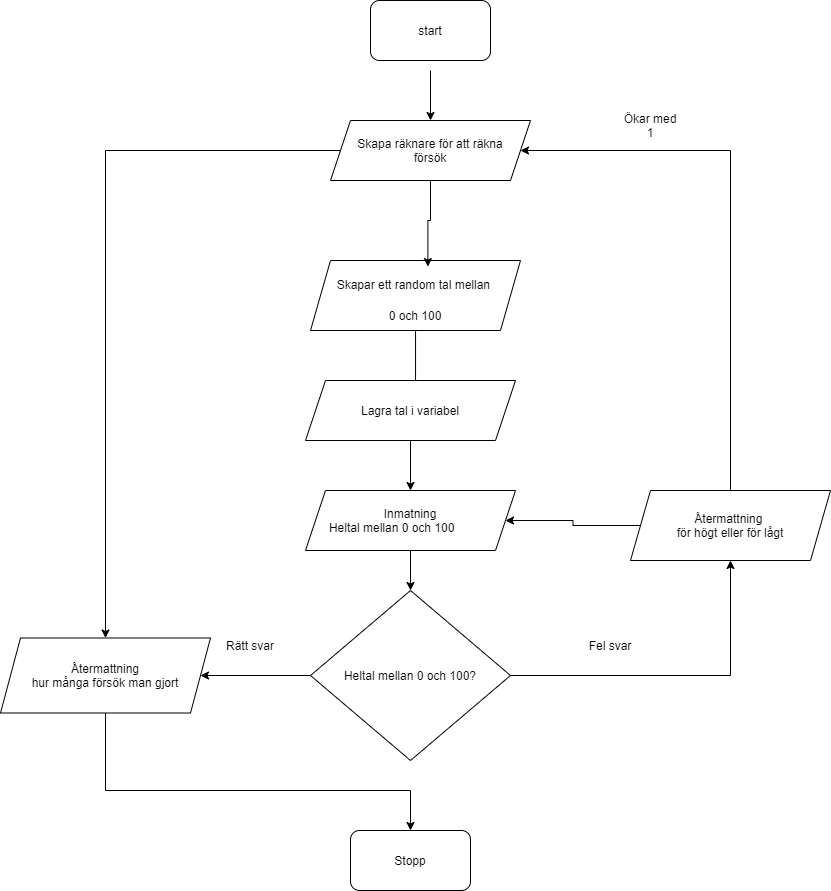

The diagram above was exported from draw.io. Its source (the exported page's mxGraphModel, read from the mxfile embedded in the PNG):
<mxGraphModel dx="1422" dy="794" grid="1" gridSize="10" guides="1" tooltips="1" connect="1" arrows="1" fold="1" page="1" pageScale="1" pageWidth="827" pageHeight="1169" math="0" shadow="0">
  <root>
    <mxCell id="WIyWlLk6GJQsqaUBKTNV-0" />
    <mxCell id="WIyWlLk6GJQsqaUBKTNV-1" parent="WIyWlLk6GJQsqaUBKTNV-0" />
    <mxCell id="5JUiOiPr8nPfjp3iMc0p-22" style="edgeStyle=orthogonalEdgeStyle;rounded=0;orthogonalLoop=1;jettySize=auto;html=1;" parent="WIyWlLk6GJQsqaUBKTNV-1" target="5JUiOiPr8nPfjp3iMc0p-42" edge="1">
      <mxGeometry relative="1" as="geometry">
        <mxPoint x="540" y="300" as="sourcePoint" />
      </mxGeometry>
    </mxCell>
    <mxCell id="5JUiOiPr8nPfjp3iMc0p-23" style="edgeStyle=orthogonalEdgeStyle;rounded=0;orthogonalLoop=1;jettySize=auto;html=1;entryX=0.524;entryY=0.167;entryDx=0;entryDy=0;entryPerimeter=0;" parent="WIyWlLk6GJQsqaUBKTNV-1" source="5JUiOiPr8nPfjp3iMc0p-24" target="5JUiOiPr8nPfjp3iMc0p-34" edge="1">
      <mxGeometry relative="1" as="geometry" />
    </mxCell>
    <mxCell id="5JUiOiPr8nPfjp3iMc0p-24" value="&lt;font style=&quot;font-size: 12px&quot;&gt;Skapar ett random tal mellan&amp;nbsp;&lt;br&gt;0 och 100&lt;br&gt;&lt;/font&gt;" style="shape=parallelogram;perimeter=parallelogramPerimeter;whiteSpace=wrap;html=1;fixedSize=1;fontSize=26;" parent="WIyWlLk6GJQsqaUBKTNV-1" vertex="1">
      <mxGeometry x="420" y="490" width="210" height="70" as="geometry" />
    </mxCell>
    <mxCell id="5JUiOiPr8nPfjp3iMc0p-25" style="edgeStyle=orthogonalEdgeStyle;rounded=0;orthogonalLoop=1;jettySize=auto;html=1;exitX=0.5;exitY=1;exitDx=0;exitDy=0;fontSize=12;" parent="WIyWlLk6GJQsqaUBKTNV-1" source="5JUiOiPr8nPfjp3iMc0p-26" target="5JUiOiPr8nPfjp3iMc0p-29" edge="1">
      <mxGeometry relative="1" as="geometry" />
    </mxCell>
    <mxCell id="5JUiOiPr8nPfjp3iMc0p-26" value="Inmatning&lt;br&gt;Heltal mellan 0 och 100&amp;nbsp; &amp;nbsp; &amp;nbsp; &amp;nbsp; &amp;nbsp; &amp;nbsp;" style="shape=parallelogram;perimeter=parallelogramPerimeter;whiteSpace=wrap;html=1;fixedSize=1;fontSize=12;" parent="WIyWlLk6GJQsqaUBKTNV-1" vertex="1">
      <mxGeometry x="415" y="720" width="210" height="60" as="geometry" />
    </mxCell>
    <mxCell id="5JUiOiPr8nPfjp3iMc0p-27" style="edgeStyle=orthogonalEdgeStyle;rounded=0;orthogonalLoop=1;jettySize=auto;html=1;fontSize=12;" parent="WIyWlLk6GJQsqaUBKTNV-1" source="5JUiOiPr8nPfjp3iMc0p-29" target="5JUiOiPr8nPfjp3iMc0p-32" edge="1">
      <mxGeometry relative="1" as="geometry">
        <mxPoint x="780" y="780" as="targetPoint" />
      </mxGeometry>
    </mxCell>
    <mxCell id="5JUiOiPr8nPfjp3iMc0p-28" style="edgeStyle=orthogonalEdgeStyle;rounded=0;orthogonalLoop=1;jettySize=auto;html=1;" parent="WIyWlLk6GJQsqaUBKTNV-1" source="5JUiOiPr8nPfjp3iMc0p-29" target="5JUiOiPr8nPfjp3iMc0p-37" edge="1">
      <mxGeometry relative="1" as="geometry" />
    </mxCell>
    <mxCell id="5JUiOiPr8nPfjp3iMc0p-29" value="Heltal mellan 0 och 100?" style="rhombus;whiteSpace=wrap;html=1;" parent="WIyWlLk6GJQsqaUBKTNV-1" vertex="1">
      <mxGeometry x="420" y="820" width="200" height="170" as="geometry" />
    </mxCell>
    <mxCell id="5JUiOiPr8nPfjp3iMc0p-30" style="edgeStyle=orthogonalEdgeStyle;rounded=0;orthogonalLoop=1;jettySize=auto;html=1;entryX=1;entryY=0.5;entryDx=0;entryDy=0;" parent="WIyWlLk6GJQsqaUBKTNV-1" source="5JUiOiPr8nPfjp3iMc0p-32" target="5JUiOiPr8nPfjp3iMc0p-42" edge="1">
      <mxGeometry relative="1" as="geometry">
        <Array as="points">
          <mxPoint x="840" y="380" />
        </Array>
      </mxGeometry>
    </mxCell>
    <mxCell id="5JUiOiPr8nPfjp3iMc0p-31" style="edgeStyle=orthogonalEdgeStyle;rounded=0;orthogonalLoop=1;jettySize=auto;html=1;entryX=1;entryY=0.5;entryDx=0;entryDy=0;" parent="WIyWlLk6GJQsqaUBKTNV-1" source="5JUiOiPr8nPfjp3iMc0p-32" target="5JUiOiPr8nPfjp3iMc0p-26" edge="1">
      <mxGeometry relative="1" as="geometry" />
    </mxCell>
    <mxCell id="5JUiOiPr8nPfjp3iMc0p-32" value="Återmattning&amp;nbsp;&lt;br&gt;för högt eller för lågt" style="shape=parallelogram;perimeter=parallelogramPerimeter;whiteSpace=wrap;html=1;fixedSize=1;" parent="WIyWlLk6GJQsqaUBKTNV-1" vertex="1">
      <mxGeometry x="740" y="720" width="200" height="70" as="geometry" />
    </mxCell>
    <mxCell id="5JUiOiPr8nPfjp3iMc0p-33" style="edgeStyle=orthogonalEdgeStyle;rounded=0;orthogonalLoop=1;jettySize=auto;html=1;entryX=0.5;entryY=0;entryDx=0;entryDy=0;" parent="WIyWlLk6GJQsqaUBKTNV-1" source="5JUiOiPr8nPfjp3iMc0p-34" target="5JUiOiPr8nPfjp3iMc0p-26" edge="1">
      <mxGeometry relative="1" as="geometry" />
    </mxCell>
    <mxCell id="5JUiOiPr8nPfjp3iMc0p-34" value="Lagra tal i variabel" style="shape=parallelogram;perimeter=parallelogramPerimeter;whiteSpace=wrap;html=1;fixedSize=1;fontSize=12;" parent="WIyWlLk6GJQsqaUBKTNV-1" vertex="1">
      <mxGeometry x="415" y="610" width="210" height="60" as="geometry" />
    </mxCell>
    <mxCell id="5JUiOiPr8nPfjp3iMc0p-35" value="Fel svar" style="text;html=1;strokeColor=none;fillColor=none;align=center;verticalAlign=middle;whiteSpace=wrap;rounded=0;" parent="WIyWlLk6GJQsqaUBKTNV-1" vertex="1">
      <mxGeometry x="690" y="860" width="60" height="30" as="geometry" />
    </mxCell>
    <mxCell id="5JUiOiPr8nPfjp3iMc0p-36" style="edgeStyle=orthogonalEdgeStyle;rounded=0;orthogonalLoop=1;jettySize=auto;html=1;" parent="WIyWlLk6GJQsqaUBKTNV-1" source="5JUiOiPr8nPfjp3iMc0p-37" target="5JUiOiPr8nPfjp3iMc0p-39" edge="1">
      <mxGeometry relative="1" as="geometry">
        <Array as="points">
          <mxPoint x="215" y="1020" />
          <mxPoint x="520" y="1020" />
        </Array>
      </mxGeometry>
    </mxCell>
    <mxCell id="5JUiOiPr8nPfjp3iMc0p-37" value="Återmattning&lt;br&gt;hur många försök man gjort" style="shape=parallelogram;perimeter=parallelogramPerimeter;whiteSpace=wrap;html=1;fixedSize=1;" parent="WIyWlLk6GJQsqaUBKTNV-1" vertex="1">
      <mxGeometry x="110" y="867.5" width="210" height="75" as="geometry" />
    </mxCell>
    <mxCell id="5JUiOiPr8nPfjp3iMc0p-38" value="Rätt svar" style="text;html=1;strokeColor=none;fillColor=none;align=center;verticalAlign=middle;whiteSpace=wrap;rounded=0;" parent="WIyWlLk6GJQsqaUBKTNV-1" vertex="1">
      <mxGeometry x="330" y="860" width="60" height="30" as="geometry" />
    </mxCell>
    <mxCell id="5JUiOiPr8nPfjp3iMc0p-39" value="Stopp" style="rounded=1;whiteSpace=wrap;html=1;" parent="WIyWlLk6GJQsqaUBKTNV-1" vertex="1">
      <mxGeometry x="460" y="1060" width="120" height="60" as="geometry" />
    </mxCell>
    <mxCell id="5JUiOiPr8nPfjp3iMc0p-40" style="edgeStyle=orthogonalEdgeStyle;rounded=0;orthogonalLoop=1;jettySize=auto;html=1;entryX=0.559;entryY=0.087;entryDx=0;entryDy=0;entryPerimeter=0;" parent="WIyWlLk6GJQsqaUBKTNV-1" source="5JUiOiPr8nPfjp3iMc0p-42" target="5JUiOiPr8nPfjp3iMc0p-24" edge="1">
      <mxGeometry relative="1" as="geometry" />
    </mxCell>
    <mxCell id="5JUiOiPr8nPfjp3iMc0p-41" style="edgeStyle=orthogonalEdgeStyle;rounded=0;orthogonalLoop=1;jettySize=auto;html=1;entryX=0.5;entryY=0;entryDx=0;entryDy=0;" parent="WIyWlLk6GJQsqaUBKTNV-1" source="5JUiOiPr8nPfjp3iMc0p-42" target="5JUiOiPr8nPfjp3iMc0p-37" edge="1">
      <mxGeometry relative="1" as="geometry" />
    </mxCell>
    <mxCell id="5JUiOiPr8nPfjp3iMc0p-42" value="Skapa räknare för att räkna&lt;br&gt;försök" style="shape=parallelogram;perimeter=parallelogramPerimeter;whiteSpace=wrap;html=1;fixedSize=1;" parent="WIyWlLk6GJQsqaUBKTNV-1" vertex="1">
      <mxGeometry x="440" y="350" width="200" height="60" as="geometry" />
    </mxCell>
    <mxCell id="5JUiOiPr8nPfjp3iMc0p-43" value="Ökar med 1" style="text;html=1;strokeColor=none;fillColor=none;align=center;verticalAlign=middle;whiteSpace=wrap;rounded=0;" parent="WIyWlLk6GJQsqaUBKTNV-1" vertex="1">
      <mxGeometry x="730" y="340" width="60" height="30" as="geometry" />
    </mxCell>
    <mxCell id="eSP4qrFEsYTTWg76JeZ2-0" value="start" style="rounded=1;whiteSpace=wrap;html=1;" parent="WIyWlLk6GJQsqaUBKTNV-1" vertex="1">
      <mxGeometry x="480" y="230" width="120" height="60" as="geometry" />
    </mxCell>
  </root>
</mxGraphModel>